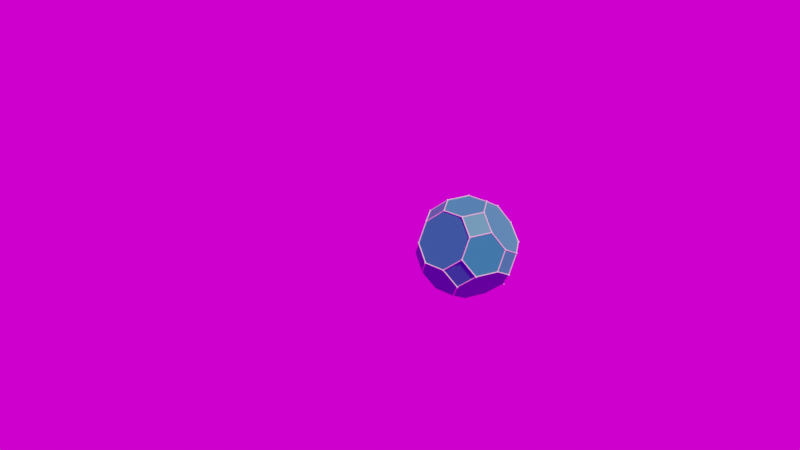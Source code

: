 # Source: PolyhedronViewNodes.blend  (saved by Blender 4.5.90; exported with 4.5.12 LTS)
import bpy
from mathutils import Matrix  # noqa: F401  (used for matrix-valued properties, if any)

bpy.ops.wm.read_factory_settings(use_empty=True)
scene = bpy.context.scene
scene.name = 'Scene'

# ---- collections
col_collection = bpy.data.collections.new('Collection'); scene.collection.children.link(col_collection)
col_scene_collection = bpy.data.collections.new('Scene Collection'); scene.collection.children.link(col_scene_collection)

# ---- images (referenced by path relative to the original .blend; pixels are not part of the script)
import os
ASSET_DIR = os.environ.get("B2B_ASSET_DIR", "")  # directory of the original .blend (textures are referenced by path, not embedded)
HERE = os.path.dirname(os.path.abspath(__file__))  # packed textures are extracted next to this script under _unpacked/

def load_image(name, relpath, width, height, colorspace="sRGB"):
    """Load a texture the original file referenced (path relative to the .blend, or extracted next to this script)."""
    p = next((c for c in (os.path.join(HERE, relpath), os.path.join(ASSET_DIR, relpath)) if relpath and os.path.exists(c)), "")
    if p:
        img = bpy.data.images.load(p, check_existing=True)
        img.name = name
    else:  # same state as the original file: an image datablock whose file is absent (Cycles renders it pink)
        img = bpy.data.images.new(name, width, height)
        img.source = "FILE"
        img.filepath = "//" + (relpath or name)
    img.colorspace_settings.name = colorspace
    return img
img_forest_exr = load_image('forest.exr', 'forest.exr', 1024, 1024, 'Linear Rec.709')

# ---- materials (node trees are filled in below, after node groups)
mat_trunc_cubocta_001 = bpy.data.materials.new('trunc_cubocta.001')
mat_trunc_cubocta_001.diffuse_color = (0.0, 0.251, 0.251, 1.0)
mat_text = bpy.data.materials.new('text')

# ---- node groups
ng_geometry_nodes = bpy.data.node_groups.new('Geometry Nodes', 'GeometryNodeTree')
_s = ng_geometry_nodes.interface.new_socket(name='Geometry', in_out='OUTPUT', socket_type='NodeSocketGeometry')
_s = ng_geometry_nodes.interface.new_socket(name='Geometry', in_out='INPUT', socket_type='NodeSocketGeometry')
ng_geometry_nodes.is_modifier = True
_N = ng_geometry_nodes.nodes; _L = ng_geometry_nodes.links
n0 = _N.new('NodeGroupInput'); n0.name = 'Group Input'; n0.location = (-723, 93)
n1 = _N.new('NodeGroupOutput'); n1.name = 'Group Output'; n1.location = (420, 77)
n2 = _N.new('GeometryNodeJoinGeometry'); n2.name = 'Join Geometry'; n2.location = (224, 62)
n3 = _N.new('GeometryNodeInstanceOnPoints'); n3.name = 'Instance on Points'; n3.location = (235, -65)
n3.hide = True
n4 = _N.new('GeometryNodeMeshIcoSphere'); n4.name = 'Ico Sphere'; n4.location = (29, -36)
n4.inputs[0].default_value = 0.1
n5 = _N.new('GeometryNodeSetMaterial'); n5.name = 'Set Material'; n5.location = (428, -55)
n5.hide = True
n6 = _N.new('NodeFrame'); n6.name = 'Frame'; n6.location = (-386, -14)
n6.label = 'Vertices'
n6.width = 597
n7 = _N.new('GeometryNodeMeshToCurve'); n7.name = 'Mesh to Curve'; n7.location = (31, -161)
n8 = _N.new('GeometryNodeCurveToMesh'); n8.name = 'Curve to Mesh'; n8.location = (257, -125)
n9 = _N.new('GeometryNodeSetMaterial'); n9.name = 'Set Material.002'; n9.location = (521, -160)
n10 = _N.new('GeometryNodeCurvePrimitiveCircle'); n10.name = 'Curve Circle'; n10.location = (29, -36)
n10.inputs[0].default_value = 4
n10.inputs[4].default_value = 0.05
n11 = _N.new('NodeFrame'); n11.name = 'Frame.002'; n11.location = (-493, 456)
n11.label = 'Edges'
n11.width = 689
n12 = _N.new('GeometryNodeInputMaterial'); n12.name = 'Material'; n12.location = (-720, 354)
n12.label = 'VertexMaterial'
n12.material = mat_text
n13 = _N.new('GeometryNodeInputMaterial'); n13.name = 'Material.001'; n13.location = (-714, 275)
n13.label = 'EdgeMaterial'
n13.material = mat_text
n3.parent = n6
n4.parent = n6
n5.parent = n6
n7.parent = n11
n8.parent = n11
n9.parent = n11
n10.parent = n11
_L.new(n2.outputs[0], n1.inputs[0])
_L.new(n0.outputs[0], n2.inputs[0])
_L.new(n0.outputs[0], n3.inputs[0])
_L.new(n4.outputs[0], n3.inputs[2])
_L.new(n5.outputs[0], n2.inputs[0])
_L.new(n3.outputs[0], n5.inputs[0])
_L.new(n0.outputs[0], n7.inputs[0])
_L.new(n7.outputs[0], n8.inputs[0])
_L.new(n8.outputs[0], n9.inputs[0])
_L.new(n9.outputs[0], n2.inputs[0])
_L.new(n10.outputs[0], n8.inputs[1])
_L.new(n13.outputs[0], n9.inputs[2])
_L.new(n12.outputs[0], n5.inputs[2])
n1.is_active_output = True

# ---- material node trees
mat_trunc_cubocta_001.use_nodes = True; mat_trunc_cubocta_001.node_tree.nodes.clear()
_N = mat_trunc_cubocta_001.node_tree.nodes; _L = mat_trunc_cubocta_001.node_tree.links
n0 = _N.new('ShaderNodeBsdfPrincipled'); n0.name = 'Principled BSDF'; n0.location = (-200, 100)
n0.inputs[0].default_value = (0.0, 0.251, 0.251, 1.0)
n1 = _N.new('ShaderNodeOutputMaterial'); n1.name = 'Material Output'; n1.location = (200, 100)
_L.new(n0.outputs[0], n1.inputs[0])
n1.is_active_output = True
mat_text.use_nodes = True; mat_text.node_tree.nodes.clear()
_N = mat_text.node_tree.nodes; _L = mat_text.node_tree.links
n0 = _N.new('ShaderNodeBsdfPrincipled'); n0.name = 'Principled BSDF'; n0.location = (-200, 100)
n1 = _N.new('ShaderNodeOutputMaterial'); n1.name = 'Material Output'; n1.location = (200, 100)
_L.new(n0.outputs[0], n1.inputs[0])
n1.is_active_output = True

# ---- world
world_world = bpy.data.worlds.new('World'); scene.world = world_world
world_world.use_nodes = True; world_world.node_tree.nodes.clear()
_N = world_world.node_tree.nodes; _L = world_world.node_tree.links
n0 = _N.new('ShaderNodeOutputWorld'); n0.name = 'World Output'; n0.location = (200, 100)
n1 = _N.new('ShaderNodeMix'); n1.name = 'Mix'; n1.location = (0, 0)
n1.data_type = 'RGBA'
n2 = _N.new('ShaderNodeTexEnvironment'); n2.name = 'Environment Texture'; n2.location = (-700, 0)
n2.image = img_forest_exr
n3 = _N.new('ShaderNodeTexCoord'); n3.name = 'Texture Coordinate'; n3.location = (-1200, 0)
n4 = _N.new('ShaderNodeMapping'); n4.name = 'Mapping'; n4.location = (-1000, 0)
n4.vector_type = 'NORMAL'
_L.new(n3.outputs[0], n4.inputs[0])
_L.new(n4.outputs[0], n2.inputs[0])
_L.new(n2.outputs[0], n0.inputs[0])
n0.is_active_output = True

# ---- cameras
cam_camera = bpy.data.cameras.new('Camera')
cam_camera.lens = 35.0
cam_camera.ortho_scale = 30.0

# ---- meshes
me_mesh_016 = bpy.data.meshes.new('mesh.016')
me_mesh_016.from_pydata([(-3.828, 1.0, -2.414), (-3.828, -2.414, -1.0), (-1.0, 3.828, -2.414), (-3.828, -2.414, 1.0), (1.0, -3.828, -2.414), (3.828, 1.0, -2.414), (-1.0, -3.828, -2.414), (-2.414, -1.0, -3.828), (-2.414, -1.0, 3.828), (1.0, 3.828, 2.414), (-3.828, 1.0, 2.414), (1.0, -3.828, 2.414), (3.828, 1.0, 2.414), (-1.0, 3.828, 2.414), (-3.828, -1.0, -2.414), (3.828, -2.414, 1.0), (3.828, -1.0, -2.414), (-1.0, -3.828, 2.414), (1.0, 2.414, -3.828), (1.0, -2.414, -3.828), (1.0, 2.414, 3.828), (-1.0, 2.414, -3.828), (1.0, -2.414, 3.828), (-1.0, 2.414, 3.828), (2.414, 1.0, -3.828), (2.414, -3.828, -1.0), (-2.414, 1.0, -3.828), (2.414, -3.828, 1.0), (2.414, 3.828, -1.0), (-3.828, 2.414, -1.0), (2.414, 3.828, 1.0), (-3.828, -1.0, 2.414), (2.414, 1.0, 3.828), (-3.828, 2.414, 1.0), (-1.0, -2.414, -3.828), (-2.414, 1.0, 3.828), (3.828, -1.0, 2.414), (3.828, 2.414, -1.0), (-1.0, -2.414, 3.828), (2.414, -1.0, -3.828), (-2.414, -3.828, -1.0), (3.828, -2.414, -1.0), (-2.414, 3.828, -1.0), (-2.414, -3.828, 1.0), (3.828, 2.414, 1.0), (1.0, 3.828, -2.414), (-2.414, 3.828, 1.0), (2.414, -1.0, 3.828)], [], [(14, 1, 3, 31, 10, 33, 29, 0), (5, 37, 44, 12, 36, 15, 41, 16), (4, 25, 27, 11, 17, 43, 40, 6), (2, 42, 46, 13, 9, 30, 28, 45), (34, 7, 26, 21, 18, 24, 39, 19), (22, 47, 32, 20, 23, 35, 8, 38), (34, 6, 40, 1, 14, 7), (43, 17, 38, 8, 31, 3), (26, 0, 29, 42, 2, 21), (33, 10, 35, 23, 13, 46), (39, 16, 41, 25, 4, 19), (15, 36, 47, 22, 11, 27), (18, 45, 28, 37, 5, 24), (30, 9, 20, 32, 12, 44), (19, 4, 6, 34), (11, 22, 38, 17), (21, 2, 45, 18), (13, 23, 20, 9), (7, 14, 0, 26), (24, 5, 16, 39), (31, 8, 35, 10), (12, 32, 47, 36), (40, 43, 3, 1), (29, 33, 46, 42), (41, 15, 27, 25), (28, 30, 44, 37)])
me_mesh_016.materials.append(mat_trunc_cubocta_001)
me_mesh_016.materials.append(mat_text)
me_mesh_016.update()

# ---- objects
ob_camera = bpy.data.objects.new('Camera', cam_camera)
ob_lights = bpy.data.objects.new('lights', None)
ob_empty = bpy.data.objects.new('Empty', None)
ob_empty_cube = bpy.data.objects.new('Empty_cube', None)
ob_trunc_cubocta = bpy.data.objects.new('TRUNC_CUBOCTA', me_mesh_016)

# ---- transforms, parenting, visibility, modifiers, constraints
ob_camera.location = (10.0, -35.0, 8.5)
_c = ob_camera.constraints.new('FOLLOW_PATH'); _c.name = 'Follow Path'
_c.active = False
_c = ob_camera.constraints.new('FOLLOW_PATH'); _c.name = 'Follow Path.001'
_c.active = False
_c.influence = 0.0
_c = ob_camera.constraints.new('FOLLOW_PATH'); _c.name = 'Follow Path.002'
_c.active = False
_c.influence = 0.0
_c = ob_camera.constraints.new('FOLLOW_PATH'); _c.name = 'Follow Path.003'
_c.active = False
_c.influence = 0.0
_c = ob_camera.constraints.new('FOLLOW_PATH'); _c.name = 'Follow Path.004'
_c.active = False
_c.influence = 0.0
_c = ob_camera.constraints.new('FOLLOW_PATH'); _c.name = 'Follow Path.005'
_c.active = False
_c.influence = 0.0
_c = ob_camera.constraints.new('FOLLOW_PATH'); _c.name = 'Follow Path.006'
_c.active = False
_c.influence = 0.0
_c = ob_camera.constraints.new('FOLLOW_PATH'); _c.name = 'Follow Path.007'
_c.active = False
_c.influence = 0.0
_c = ob_camera.constraints.new('FOLLOW_PATH'); _c.name = 'Follow Path.008'
_c.active = False
_c.influence = 0.0
_c = ob_camera.constraints.new('FOLLOW_PATH'); _c.name = 'Follow Path.009'
_c.active = False
_c.influence = 0.0
_c = ob_camera.constraints.new('TRACK_TO'); _c.name = 'Track To'
_c.active = False
_c = ob_camera.constraints.new('TRACK_TO'); _c.name = 'Track To.001'
_c.target = ob_empty_cube
ob_lights.location = (0.0, 0.0, 0.0)
ob_empty.parent = ob_lights
ob_empty.location = (0.0, 0.0, 0.0)
ob_empty_cube.location = (10.0, 0.0, 8.5)
ob_empty_cube.empty_display_type = 'CUBE'
ob_trunc_cubocta.location = (13.0, 0.0, 7.5)
ob_trunc_cubocta.rotation_mode = 'QUATERNION'
ob_trunc_cubocta.rotation_quaternion = (0.7068, -0.1217, -0.1563, -0.2162)
ob_trunc_cubocta.scale = (0.5, 0.5, 0.5)
_m = ob_trunc_cubocta.modifiers.new('GeometryNodes', 'NODES')
_m.node_group = ng_geometry_nodes

# ---- collection membership
col_collection.objects.link(ob_camera)
col_collection.objects.link(ob_lights)
col_collection.objects.link(ob_empty)
col_collection.objects.link(ob_empty_cube)
col_scene_collection.objects.link(ob_trunc_cubocta)

# ---- scene / render settings (as saved in the file)
scene.camera = ob_camera
scene.frame_start = 1; scene.frame_end = 2999; scene.frame_set(2360)
scene.render.engine = 'BLENDER_EEVEE_NEXT'
scene.render.image_settings.color_depth = '16'
scene.render.fps = 60
scene.render.film_transparent = True
scene.render.use_sequencer = False
scene.cycles.samples = 64
scene.cycles.transparent_max_bounces = 40
scene.eevee.taa_render_samples = 512
scene.eevee.use_gtao = True
scene.eevee.use_shadows = False
scene.eevee.use_raytracing = True
scene.view_settings.look = 'High Contrast'
scene.view_settings.view_transform = 'Filmic'
bpy.context.view_layer.update()

# ---- added for rendering (the .blend has no usable light): sun
light_auto_sun = bpy.data.lights.new('AutoSun', 'SUN')
light_auto_sun.energy = 3.0
light_auto_sun.angle = 0.0523599
ob_auto_sun = bpy.data.objects.new('AutoSun', light_auto_sun)
scene.collection.objects.link(ob_auto_sun)
ob_auto_sun.rotation_euler = (0.872665, 0.174533, 0.523599)
bpy.context.view_layer.update()

